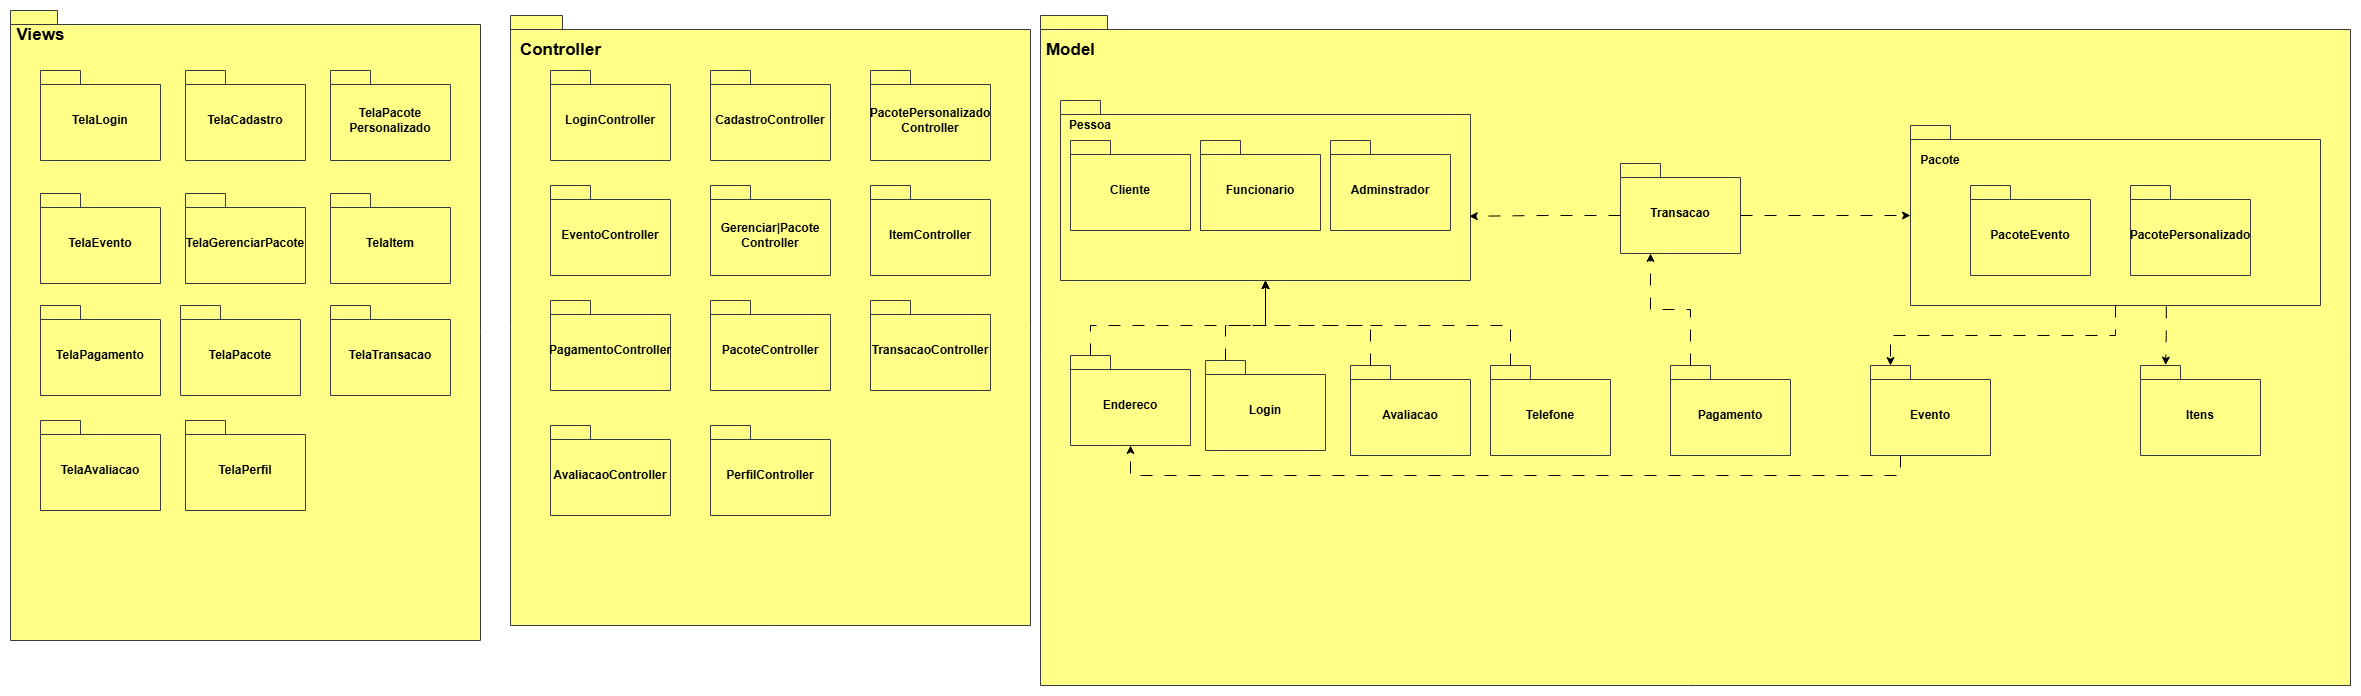

The diagram above was exported from draw.io. Its source (the exported page's mxGraphModel, read from the mxfile embedded in the PNG):
<mxGraphModel dx="2200" dy="2824" grid="1" gridSize="10" guides="1" tooltips="1" connect="1" arrows="1" fold="1" page="1" pageScale="1" pageWidth="2336" pageHeight="1654" math="0" shadow="0">
  <root>
    <mxCell id="0" />
    <mxCell id="1" parent="0" />
    <mxCell id="bd3dZbCocrR6EnJonD3q-11" value="" style="shape=folder;fontStyle=1;spacingTop=10;tabWidth=40;tabHeight=14;tabPosition=left;html=1;whiteSpace=wrap;fillColor=#ffff88;strokeColor=#36393d;" parent="1" vertex="1">
      <mxGeometry x="40" y="-1460" width="470" height="630" as="geometry" />
    </mxCell>
    <mxCell id="bd3dZbCocrR6EnJonD3q-12" value="&lt;font style=&quot;font-size: 17px;&quot;&gt;Views&lt;/font&gt;" style="text;align=center;fontStyle=1;verticalAlign=middle;spacingLeft=3;spacingRight=3;strokeColor=none;rotatable=0;points=[[0,0.5],[1,0.5]];portConstraint=eastwest;html=1;" parent="1" vertex="1">
      <mxGeometry x="50" y="-1440" width="40" height="10" as="geometry" />
    </mxCell>
    <mxCell id="bd3dZbCocrR6EnJonD3q-13" value="" style="shape=folder;fontStyle=1;spacingTop=10;tabWidth=40;tabHeight=14;tabPosition=left;html=1;whiteSpace=wrap;fillColor=#ffff88;strokeColor=#36393d;" parent="1" vertex="1">
      <mxGeometry x="540" y="-1455" width="520" height="610" as="geometry" />
    </mxCell>
    <mxCell id="bd3dZbCocrR6EnJonD3q-14" value="&lt;font style=&quot;font-size: 17px;&quot;&gt;Controller&lt;/font&gt;" style="text;align=center;fontStyle=1;verticalAlign=middle;spacingLeft=3;spacingRight=3;strokeColor=none;rotatable=0;points=[[0,0.5],[1,0.5]];portConstraint=eastwest;html=1;" parent="1" vertex="1">
      <mxGeometry x="570" y="-1425" width="40" height="10" as="geometry" />
    </mxCell>
    <mxCell id="bd3dZbCocrR6EnJonD3q-15" value="" style="shape=folder;fontStyle=1;spacingTop=10;tabWidth=40;tabHeight=14;tabPosition=left;html=1;whiteSpace=wrap;fillColor=#ffff88;strokeColor=#36393d;" parent="1" vertex="1">
      <mxGeometry x="1070" y="-1455" width="1310" height="670" as="geometry" />
    </mxCell>
    <mxCell id="bd3dZbCocrR6EnJonD3q-16" value="&lt;font style=&quot;font-size: 17px;&quot;&gt;Model&lt;/font&gt;" style="text;align=center;fontStyle=1;verticalAlign=middle;spacingLeft=3;spacingRight=3;strokeColor=none;rotatable=0;points=[[0,0.5],[1,0.5]];portConstraint=eastwest;html=1;" parent="1" vertex="1">
      <mxGeometry x="1080" y="-1425" width="40" height="10" as="geometry" />
    </mxCell>
    <mxCell id="AOQxqKBFh3NEIe-eenBm-1" value="" style="shape=folder;fontStyle=1;spacingTop=10;tabWidth=40;tabHeight=14;tabPosition=left;html=1;whiteSpace=wrap;fillColor=#ffff88;strokeColor=#36393d;" parent="1" vertex="1">
      <mxGeometry x="1090" y="-1370" width="410" height="180" as="geometry" />
    </mxCell>
    <mxCell id="AOQxqKBFh3NEIe-eenBm-2" value="&lt;b&gt;Pessoa&lt;/b&gt;" style="text;html=1;align=center;verticalAlign=middle;whiteSpace=wrap;rounded=0;" parent="1" vertex="1">
      <mxGeometry x="1090" y="-1360" width="60" height="30" as="geometry" />
    </mxCell>
    <mxCell id="bd3dZbCocrR6EnJonD3q-1" value="Cliente" style="shape=folder;fontStyle=1;spacingTop=10;tabWidth=40;tabHeight=14;tabPosition=left;html=1;whiteSpace=wrap;fillColor=#ffff88;strokeColor=#36393d;" parent="1" vertex="1">
      <mxGeometry x="1100" y="-1330" width="120" height="90" as="geometry" />
    </mxCell>
    <mxCell id="bd3dZbCocrR6EnJonD3q-7" value="Funcionario" style="shape=folder;fontStyle=1;spacingTop=10;tabWidth=40;tabHeight=14;tabPosition=left;html=1;whiteSpace=wrap;fillColor=#ffff88;strokeColor=#36393d;" parent="1" vertex="1">
      <mxGeometry x="1230" y="-1330" width="120" height="90" as="geometry" />
    </mxCell>
    <mxCell id="AOQxqKBFh3NEIe-eenBm-3" value="Adminstrador" style="shape=folder;fontStyle=1;spacingTop=10;tabWidth=40;tabHeight=14;tabPosition=left;html=1;whiteSpace=wrap;fillColor=#ffff88;strokeColor=#36393d;" parent="1" vertex="1">
      <mxGeometry x="1360" y="-1330" width="120" height="90" as="geometry" />
    </mxCell>
    <mxCell id="bd3dZbCocrR6EnJonD3q-3" value="Itens" style="shape=folder;fontStyle=1;spacingTop=10;tabWidth=40;tabHeight=14;tabPosition=left;html=1;whiteSpace=wrap;fillColor=#ffff88;strokeColor=#36393d;" parent="1" vertex="1">
      <mxGeometry x="2170" y="-1105" width="120" height="90" as="geometry" />
    </mxCell>
    <mxCell id="bd3dZbCocrR6EnJonD3q-4" style="edgeStyle=orthogonalEdgeStyle;rounded=0;orthogonalLoop=1;jettySize=auto;html=1;exitX=0.624;exitY=1.005;exitDx=0;exitDy=0;exitPerimeter=0;dashed=1;dashPattern=12 12;entryX=0.21;entryY=-0.005;entryDx=0;entryDy=0;entryPerimeter=0;" parent="1" source="AOQxqKBFh3NEIe-eenBm-13" target="bd3dZbCocrR6EnJonD3q-3" edge="1">
      <mxGeometry relative="1" as="geometry">
        <mxPoint x="2070" y="-1043.0000000000002" as="sourcePoint" />
        <mxPoint x="2430" y="-1205" as="targetPoint" />
      </mxGeometry>
    </mxCell>
    <mxCell id="AOQxqKBFh3NEIe-eenBm-5" value="Transacao" style="shape=folder;fontStyle=1;spacingTop=10;tabWidth=40;tabHeight=14;tabPosition=left;html=1;whiteSpace=wrap;fillColor=#ffff88;strokeColor=#36393d;" parent="1" vertex="1">
      <mxGeometry x="1650" y="-1307" width="120" height="90" as="geometry" />
    </mxCell>
    <mxCell id="AOQxqKBFh3NEIe-eenBm-6" value="Pagamento" style="shape=folder;fontStyle=1;spacingTop=10;tabWidth=40;tabHeight=14;tabPosition=left;html=1;whiteSpace=wrap;fillColor=#ffff88;strokeColor=#36393d;" parent="1" vertex="1">
      <mxGeometry x="1700" y="-1105" width="120" height="90" as="geometry" />
    </mxCell>
    <mxCell id="AOQxqKBFh3NEIe-eenBm-7" value="Telefone" style="shape=folder;fontStyle=1;spacingTop=10;tabWidth=40;tabHeight=14;tabPosition=left;html=1;whiteSpace=wrap;fillColor=#ffff88;strokeColor=#36393d;" parent="1" vertex="1">
      <mxGeometry x="1520" y="-1105" width="120" height="90" as="geometry" />
    </mxCell>
    <mxCell id="AOQxqKBFh3NEIe-eenBm-8" value="Endereco" style="shape=folder;fontStyle=1;spacingTop=10;tabWidth=40;tabHeight=14;tabPosition=left;html=1;whiteSpace=wrap;fillColor=#ffff88;strokeColor=#36393d;" parent="1" vertex="1">
      <mxGeometry x="1100" y="-1115" width="120" height="90" as="geometry" />
    </mxCell>
    <mxCell id="AOQxqKBFh3NEIe-eenBm-9" value="Login" style="shape=folder;fontStyle=1;spacingTop=10;tabWidth=40;tabHeight=14;tabPosition=left;html=1;whiteSpace=wrap;fillColor=#ffff88;strokeColor=#36393d;" parent="1" vertex="1">
      <mxGeometry x="1235" y="-1110" width="120" height="90" as="geometry" />
    </mxCell>
    <mxCell id="AOQxqKBFh3NEIe-eenBm-11" value="Evento" style="shape=folder;fontStyle=1;spacingTop=10;tabWidth=40;tabHeight=14;tabPosition=left;html=1;whiteSpace=wrap;fillColor=#ffff88;strokeColor=#36393d;" parent="1" vertex="1">
      <mxGeometry x="1900" y="-1105" width="120" height="90" as="geometry" />
    </mxCell>
    <mxCell id="AOQxqKBFh3NEIe-eenBm-12" value="Avaliacao" style="shape=folder;fontStyle=1;spacingTop=10;tabWidth=40;tabHeight=14;tabPosition=left;html=1;whiteSpace=wrap;fillColor=#ffff88;strokeColor=#36393d;" parent="1" vertex="1">
      <mxGeometry x="1380" y="-1105" width="120" height="90" as="geometry" />
    </mxCell>
    <mxCell id="AOQxqKBFh3NEIe-eenBm-13" value="" style="shape=folder;fontStyle=1;spacingTop=10;tabWidth=40;tabHeight=14;tabPosition=left;html=1;whiteSpace=wrap;fillColor=#ffff88;strokeColor=#36393d;" parent="1" vertex="1">
      <mxGeometry x="1940" y="-1345" width="410" height="180" as="geometry" />
    </mxCell>
    <mxCell id="AOQxqKBFh3NEIe-eenBm-14" value="&lt;b&gt;Pacote&lt;/b&gt;" style="text;html=1;align=center;verticalAlign=middle;whiteSpace=wrap;rounded=0;" parent="1" vertex="1">
      <mxGeometry x="1940" y="-1325" width="60" height="30" as="geometry" />
    </mxCell>
    <mxCell id="AOQxqKBFh3NEIe-eenBm-15" value="PacotePersonalizado" style="shape=folder;fontStyle=1;spacingTop=10;tabWidth=40;tabHeight=14;tabPosition=left;html=1;whiteSpace=wrap;fillColor=#ffff88;strokeColor=#36393d;" parent="1" vertex="1">
      <mxGeometry x="2160" y="-1285" width="120" height="90" as="geometry" />
    </mxCell>
    <mxCell id="AOQxqKBFh3NEIe-eenBm-16" value="PacoteEvento" style="shape=folder;fontStyle=1;spacingTop=10;tabWidth=40;tabHeight=14;tabPosition=left;html=1;whiteSpace=wrap;fillColor=#ffff88;strokeColor=#36393d;" parent="1" vertex="1">
      <mxGeometry x="2000" y="-1285" width="120" height="90" as="geometry" />
    </mxCell>
    <mxCell id="AOQxqKBFh3NEIe-eenBm-19" style="edgeStyle=orthogonalEdgeStyle;rounded=0;orthogonalLoop=1;jettySize=auto;html=1;exitX=0.5;exitY=1;exitDx=0;exitDy=0;exitPerimeter=0;dashed=1;dashPattern=12 12;entryX=0;entryY=0;entryDx=20;entryDy=0;entryPerimeter=0;" parent="1" source="AOQxqKBFh3NEIe-eenBm-13" target="AOQxqKBFh3NEIe-eenBm-11" edge="1">
      <mxGeometry relative="1" as="geometry">
        <mxPoint x="2640" y="-1220" as="sourcePoint" />
        <mxPoint x="2720" y="-1220" as="targetPoint" />
      </mxGeometry>
    </mxCell>
    <mxCell id="4HxEz-2fPZpGBHIK0h6t-5" value="LoginController" style="shape=folder;fontStyle=1;spacingTop=10;tabWidth=40;tabHeight=14;tabPosition=left;html=1;whiteSpace=wrap;fillColor=#ffff88;strokeColor=#36393d;" parent="1" vertex="1">
      <mxGeometry x="580" y="-1400" width="120" height="90" as="geometry" />
    </mxCell>
    <mxCell id="4HxEz-2fPZpGBHIK0h6t-6" value="EventoController" style="shape=folder;fontStyle=1;spacingTop=10;tabWidth=40;tabHeight=14;tabPosition=left;html=1;whiteSpace=wrap;fillColor=#ffff88;strokeColor=#36393d;" parent="1" vertex="1">
      <mxGeometry x="580" y="-1285" width="120" height="90" as="geometry" />
    </mxCell>
    <mxCell id="4HxEz-2fPZpGBHIK0h6t-7" value="PagamentoController" style="shape=folder;fontStyle=1;spacingTop=10;tabWidth=40;tabHeight=14;tabPosition=left;html=1;whiteSpace=wrap;fillColor=#ffff88;strokeColor=#36393d;" parent="1" vertex="1">
      <mxGeometry x="580" y="-1170" width="120" height="90" as="geometry" />
    </mxCell>
    <mxCell id="4HxEz-2fPZpGBHIK0h6t-8" value="AvaliacaoController" style="shape=folder;fontStyle=1;spacingTop=10;tabWidth=40;tabHeight=14;tabPosition=left;html=1;whiteSpace=wrap;fillColor=#ffff88;strokeColor=#36393d;" parent="1" vertex="1">
      <mxGeometry x="580" y="-1045" width="120" height="90" as="geometry" />
    </mxCell>
    <mxCell id="4HxEz-2fPZpGBHIK0h6t-9" value="CadastroController" style="shape=folder;fontStyle=1;spacingTop=10;tabWidth=40;tabHeight=14;tabPosition=left;html=1;whiteSpace=wrap;fillColor=#ffff88;strokeColor=#36393d;" parent="1" vertex="1">
      <mxGeometry x="740" y="-1400" width="120" height="90" as="geometry" />
    </mxCell>
    <mxCell id="4HxEz-2fPZpGBHIK0h6t-10" value="TelaLogin" style="shape=folder;fontStyle=1;spacingTop=10;tabWidth=40;tabHeight=14;tabPosition=left;html=1;whiteSpace=wrap;fillColor=#ffff88;strokeColor=#36393d;" parent="1" vertex="1">
      <mxGeometry x="70" y="-1400" width="120" height="90" as="geometry" />
    </mxCell>
    <mxCell id="4HxEz-2fPZpGBHIK0h6t-11" value="TelaEvento" style="shape=folder;fontStyle=1;spacingTop=10;tabWidth=40;tabHeight=14;tabPosition=left;html=1;whiteSpace=wrap;fillColor=#ffff88;strokeColor=#36393d;" parent="1" vertex="1">
      <mxGeometry x="70" y="-1277" width="120" height="90" as="geometry" />
    </mxCell>
    <mxCell id="4HxEz-2fPZpGBHIK0h6t-12" value="TelaPagamento" style="shape=folder;fontStyle=1;spacingTop=10;tabWidth=40;tabHeight=14;tabPosition=left;html=1;whiteSpace=wrap;fillColor=#ffff88;strokeColor=#36393d;" parent="1" vertex="1">
      <mxGeometry x="70" y="-1165" width="120" height="90" as="geometry" />
    </mxCell>
    <mxCell id="4HxEz-2fPZpGBHIK0h6t-13" value="TelaAvaliacao" style="shape=folder;fontStyle=1;spacingTop=10;tabWidth=40;tabHeight=14;tabPosition=left;html=1;whiteSpace=wrap;fillColor=#ffff88;strokeColor=#36393d;" parent="1" vertex="1">
      <mxGeometry x="70" y="-1050" width="120" height="90" as="geometry" />
    </mxCell>
    <mxCell id="AOQxqKBFh3NEIe-eenBm-20" style="edgeStyle=orthogonalEdgeStyle;rounded=0;orthogonalLoop=1;jettySize=auto;html=1;dashed=1;dashPattern=12 12;entryX=0.5;entryY=1;entryDx=0;entryDy=0;entryPerimeter=0;exitX=0;exitY=0;exitDx=20;exitDy=0;exitPerimeter=0;" parent="1" source="AOQxqKBFh3NEIe-eenBm-9" target="AOQxqKBFh3NEIe-eenBm-1" edge="1">
      <mxGeometry relative="1" as="geometry">
        <mxPoint x="1295" y="-1115" as="sourcePoint" />
        <mxPoint x="1590" y="-1010" as="targetPoint" />
        <Array as="points">
          <mxPoint x="1255" y="-1145" />
          <mxPoint x="1295" y="-1145" />
        </Array>
      </mxGeometry>
    </mxCell>
    <mxCell id="AOQxqKBFh3NEIe-eenBm-21" style="edgeStyle=orthogonalEdgeStyle;rounded=0;orthogonalLoop=1;jettySize=auto;html=1;exitX=0;exitY=0;exitDx=20;exitDy=0;exitPerimeter=0;dashed=1;dashPattern=12 12;entryX=0.5;entryY=1;entryDx=0;entryDy=0;entryPerimeter=0;" parent="1" source="AOQxqKBFh3NEIe-eenBm-8" target="AOQxqKBFh3NEIe-eenBm-1" edge="1">
      <mxGeometry relative="1" as="geometry">
        <mxPoint x="1590" y="-1138" as="sourcePoint" />
        <mxPoint x="1510" y="-1263" as="targetPoint" />
        <Array as="points">
          <mxPoint x="1120" y="-1145" />
          <mxPoint x="1295" y="-1145" />
        </Array>
      </mxGeometry>
    </mxCell>
    <mxCell id="AOQxqKBFh3NEIe-eenBm-22" style="edgeStyle=orthogonalEdgeStyle;rounded=0;orthogonalLoop=1;jettySize=auto;html=1;dashed=1;dashPattern=12 12;entryX=0.5;entryY=1;entryDx=0;entryDy=0;entryPerimeter=0;exitX=0;exitY=0;exitDx=20;exitDy=0;exitPerimeter=0;" parent="1" source="AOQxqKBFh3NEIe-eenBm-12" target="AOQxqKBFh3NEIe-eenBm-1" edge="1">
      <mxGeometry relative="1" as="geometry">
        <mxPoint x="1265" y="-1100" as="sourcePoint" />
        <mxPoint x="1305" y="-1180" as="targetPoint" />
        <Array as="points">
          <mxPoint x="1400" y="-1145" />
          <mxPoint x="1295" y="-1145" />
        </Array>
      </mxGeometry>
    </mxCell>
    <mxCell id="AOQxqKBFh3NEIe-eenBm-23" style="edgeStyle=orthogonalEdgeStyle;rounded=0;orthogonalLoop=1;jettySize=auto;html=1;dashed=1;dashPattern=12 12;entryX=0.5;entryY=1;entryDx=0;entryDy=0;entryPerimeter=0;exitX=0;exitY=0;exitDx=20;exitDy=0;exitPerimeter=0;" parent="1" source="AOQxqKBFh3NEIe-eenBm-7" target="AOQxqKBFh3NEIe-eenBm-1" edge="1">
      <mxGeometry relative="1" as="geometry">
        <mxPoint x="1410" y="-1095" as="sourcePoint" />
        <mxPoint x="1305" y="-1180" as="targetPoint" />
        <Array as="points">
          <mxPoint x="1540" y="-1145" />
          <mxPoint x="1295" y="-1145" />
        </Array>
      </mxGeometry>
    </mxCell>
    <mxCell id="4HxEz-2fPZpGBHIK0h6t-15" value="TelaPacote" style="shape=folder;fontStyle=1;spacingTop=10;tabWidth=40;tabHeight=14;tabPosition=left;html=1;whiteSpace=wrap;fillColor=#ffff88;strokeColor=#36393d;" parent="1" vertex="1">
      <mxGeometry x="210" y="-1165" width="120" height="90" as="geometry" />
    </mxCell>
    <mxCell id="AOQxqKBFh3NEIe-eenBm-24" value="" style="edgeStyle=orthogonalEdgeStyle;rounded=0;orthogonalLoop=1;jettySize=auto;html=1;dashed=1;dashPattern=12 12;exitX=0;exitY=0;exitDx=120.00000000000001;exitDy=52;exitPerimeter=0;" parent="1" source="AOQxqKBFh3NEIe-eenBm-5" edge="1">
      <mxGeometry relative="1" as="geometry">
        <mxPoint x="1870" y="-1255" as="sourcePoint" />
        <mxPoint x="1940" y="-1255" as="targetPoint" />
      </mxGeometry>
    </mxCell>
    <mxCell id="AOQxqKBFh3NEIe-eenBm-26" style="edgeStyle=orthogonalEdgeStyle;rounded=0;orthogonalLoop=1;jettySize=auto;html=1;exitX=0.25;exitY=1;exitDx=0;exitDy=0;exitPerimeter=0;dashed=1;dashPattern=12 12;entryX=0.5;entryY=1;entryDx=0;entryDy=0;entryPerimeter=0;" parent="1" source="AOQxqKBFh3NEIe-eenBm-11" target="AOQxqKBFh3NEIe-eenBm-8" edge="1">
      <mxGeometry relative="1" as="geometry">
        <mxPoint x="1660" y="-883" as="sourcePoint" />
        <mxPoint x="1730" y="-883" as="targetPoint" />
      </mxGeometry>
    </mxCell>
    <mxCell id="4HxEz-2fPZpGBHIK0h6t-16" value="TelaGerenciarPacote" style="shape=folder;fontStyle=1;spacingTop=10;tabWidth=40;tabHeight=14;tabPosition=left;html=1;whiteSpace=wrap;fillColor=#ffff88;strokeColor=#36393d;" parent="1" vertex="1">
      <mxGeometry x="215" y="-1277" width="120" height="90" as="geometry" />
    </mxCell>
    <mxCell id="4HxEz-2fPZpGBHIK0h6t-17" value="TelaPerfil" style="shape=folder;fontStyle=1;spacingTop=10;tabWidth=40;tabHeight=14;tabPosition=left;html=1;whiteSpace=wrap;fillColor=#ffff88;strokeColor=#36393d;" parent="1" vertex="1">
      <mxGeometry x="215" y="-1050" width="120" height="90" as="geometry" />
    </mxCell>
    <mxCell id="4HxEz-2fPZpGBHIK0h6t-18" value="TelaCadastro" style="shape=folder;fontStyle=1;spacingTop=10;tabWidth=40;tabHeight=14;tabPosition=left;html=1;whiteSpace=wrap;fillColor=#ffff88;strokeColor=#36393d;" parent="1" vertex="1">
      <mxGeometry x="215" y="-1400" width="120" height="90" as="geometry" />
    </mxCell>
    <mxCell id="4HxEz-2fPZpGBHIK0h6t-19" value="&lt;div&gt;TelaPacote&lt;/div&gt;&lt;div&gt;Personalizado&lt;br&gt;&lt;/div&gt;" style="shape=folder;fontStyle=1;spacingTop=10;tabWidth=40;tabHeight=14;tabPosition=left;html=1;whiteSpace=wrap;fillColor=#ffff88;strokeColor=#36393d;" parent="1" vertex="1">
      <mxGeometry x="360" y="-1400" width="120" height="90" as="geometry" />
    </mxCell>
    <mxCell id="AOQxqKBFh3NEIe-eenBm-27" value="" style="edgeStyle=orthogonalEdgeStyle;rounded=0;orthogonalLoop=1;jettySize=auto;html=1;dashed=1;dashPattern=12 12;entryX=0.25;entryY=1;entryDx=0;entryDy=0;entryPerimeter=0;exitX=0;exitY=0;exitDx=20;exitDy=0;exitPerimeter=0;" parent="1" source="AOQxqKBFh3NEIe-eenBm-6" target="AOQxqKBFh3NEIe-eenBm-5" edge="1">
      <mxGeometry relative="1" as="geometry">
        <mxPoint x="1873" y="-1242" as="sourcePoint" />
        <mxPoint x="1950" y="-1242" as="targetPoint" />
      </mxGeometry>
    </mxCell>
    <mxCell id="4HxEz-2fPZpGBHIK0h6t-20" value="TelaItem" style="shape=folder;fontStyle=1;spacingTop=10;tabWidth=40;tabHeight=14;tabPosition=left;html=1;whiteSpace=wrap;fillColor=#ffff88;strokeColor=#36393d;" parent="1" vertex="1">
      <mxGeometry x="360" y="-1277" width="120" height="90" as="geometry" />
    </mxCell>
    <mxCell id="4HxEz-2fPZpGBHIK0h6t-21" value="TelaTransacao" style="shape=folder;fontStyle=1;spacingTop=10;tabWidth=40;tabHeight=14;tabPosition=left;html=1;whiteSpace=wrap;fillColor=#ffff88;strokeColor=#36393d;" parent="1" vertex="1">
      <mxGeometry x="360" y="-1165" width="120" height="90" as="geometry" />
    </mxCell>
    <mxCell id="AOQxqKBFh3NEIe-eenBm-28" value="" style="edgeStyle=orthogonalEdgeStyle;rounded=0;orthogonalLoop=1;jettySize=auto;html=1;dashed=1;dashPattern=12 12;entryX=0.997;entryY=0.643;entryDx=0;entryDy=0;entryPerimeter=0;exitX=0;exitY=0;exitDx=0;exitDy=52;exitPerimeter=0;" parent="1" source="AOQxqKBFh3NEIe-eenBm-5" target="AOQxqKBFh3NEIe-eenBm-1" edge="1">
      <mxGeometry relative="1" as="geometry">
        <mxPoint x="1873" y="-1242" as="sourcePoint" />
        <mxPoint x="1950" y="-1242" as="targetPoint" />
      </mxGeometry>
    </mxCell>
    <mxCell id="4HxEz-2fPZpGBHIK0h6t-22" value="&lt;div&gt;Gerenciar|Pacote&lt;/div&gt;&lt;div&gt;Controller&lt;br&gt;&lt;/div&gt;" style="shape=folder;fontStyle=1;spacingTop=10;tabWidth=40;tabHeight=14;tabPosition=left;html=1;whiteSpace=wrap;fillColor=#ffff88;strokeColor=#36393d;" parent="1" vertex="1">
      <mxGeometry x="740" y="-1285" width="120" height="90" as="geometry" />
    </mxCell>
    <mxCell id="4HxEz-2fPZpGBHIK0h6t-23" value="PacoteController" style="shape=folder;fontStyle=1;spacingTop=10;tabWidth=40;tabHeight=14;tabPosition=left;html=1;whiteSpace=wrap;fillColor=#ffff88;strokeColor=#36393d;" parent="1" vertex="1">
      <mxGeometry x="740" y="-1170" width="120" height="90" as="geometry" />
    </mxCell>
    <mxCell id="4HxEz-2fPZpGBHIK0h6t-24" value="PerfilController" style="shape=folder;fontStyle=1;spacingTop=10;tabWidth=40;tabHeight=14;tabPosition=left;html=1;whiteSpace=wrap;fillColor=#ffff88;strokeColor=#36393d;" parent="1" vertex="1">
      <mxGeometry x="740" y="-1045" width="120" height="90" as="geometry" />
    </mxCell>
    <mxCell id="4HxEz-2fPZpGBHIK0h6t-25" style="edgeStyle=orthogonalEdgeStyle;rounded=0;orthogonalLoop=1;jettySize=auto;html=1;exitX=0.5;exitY=1;exitDx=0;exitDy=0;exitPerimeter=0;" parent="1" source="4HxEz-2fPZpGBHIK0h6t-24" target="4HxEz-2fPZpGBHIK0h6t-24" edge="1">
      <mxGeometry relative="1" as="geometry" />
    </mxCell>
    <mxCell id="4HxEz-2fPZpGBHIK0h6t-26" value="&lt;div&gt;PacotePersonalizado&lt;/div&gt;&lt;div&gt;Controller&lt;br&gt;&lt;/div&gt;" style="shape=folder;fontStyle=1;spacingTop=10;tabWidth=40;tabHeight=14;tabPosition=left;html=1;whiteSpace=wrap;fillColor=#ffff88;strokeColor=#36393d;" parent="1" vertex="1">
      <mxGeometry x="900" y="-1400" width="120" height="90" as="geometry" />
    </mxCell>
    <mxCell id="4HxEz-2fPZpGBHIK0h6t-27" value="ItemController" style="shape=folder;fontStyle=1;spacingTop=10;tabWidth=40;tabHeight=14;tabPosition=left;html=1;whiteSpace=wrap;fillColor=#ffff88;strokeColor=#36393d;" parent="1" vertex="1">
      <mxGeometry x="900" y="-1285" width="120" height="90" as="geometry" />
    </mxCell>
    <mxCell id="4HxEz-2fPZpGBHIK0h6t-28" value="TransacaoController" style="shape=folder;fontStyle=1;spacingTop=10;tabWidth=40;tabHeight=14;tabPosition=left;html=1;whiteSpace=wrap;fillColor=#ffff88;strokeColor=#36393d;" parent="1" vertex="1">
      <mxGeometry x="900" y="-1170" width="120" height="90" as="geometry" />
    </mxCell>
  </root>
</mxGraphModel>